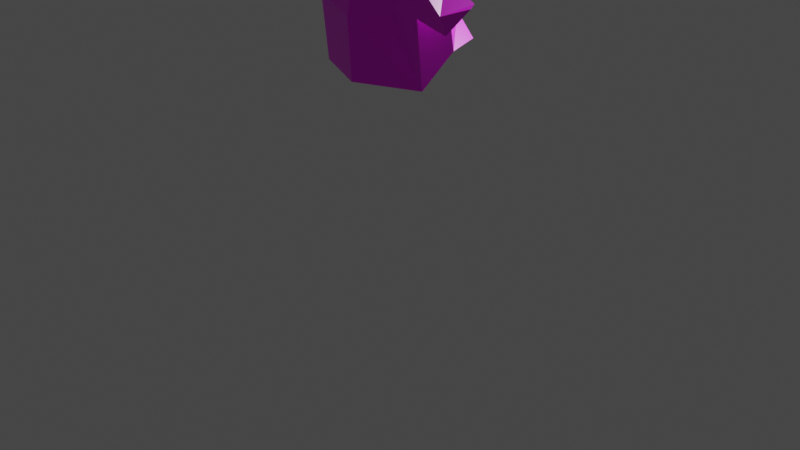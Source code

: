 # Source: cowhat.blend  (saved by Blender 2.93.20; exported with 4.5.12 LTS)
import bpy
from mathutils import Matrix  # noqa: F401  (used for matrix-valued properties, if any)

bpy.ops.wm.read_factory_settings(use_empty=True)
scene = bpy.context.scene
scene.name = 'Scene'

# ---- collections
col_collection = bpy.data.collections.new('Collection'); scene.collection.children.link(col_collection)

# ---- images (referenced by path relative to the original .blend; pixels are not part of the script)
import os
ASSET_DIR = os.environ.get("B2B_ASSET_DIR", "")  # directory of the original .blend (textures are referenced by path, not embedded)
HERE = os.path.dirname(os.path.abspath(__file__))  # packed textures are extracted next to this script under _unpacked/

def load_image(name, relpath, width, height, colorspace="sRGB"):
    """Load a texture the original file referenced (path relative to the .blend, or extracted next to this script)."""
    p = next((c for c in (os.path.join(HERE, relpath), os.path.join(ASSET_DIR, relpath)) if relpath and os.path.exists(c)), "")
    if p:
        img = bpy.data.images.load(p, check_existing=True)
        img.name = name
    else:  # same state as the original file: an image datablock whose file is absent (Cycles renders it pink)
        img = bpy.data.images.new(name, width, height)
        img.source = "FILE"
        img.filepath = "//" + (relpath or name)
    img.colorspace_settings.name = colorspace
    return img
img_material_base_color = load_image('Material Base Color', 'cowhatmaterial.png', 1024, 1024, 'sRGB')

# ---- materials (node trees are filled in below, after node groups)
mat_material = bpy.data.materials.new('Material')
mat_material.alpha_threshold = 0.0
mat_material.use_transparent_shadow = False
mat_material.line_color = (0.0, 0.0, 0.0, 1.0)

# ---- material node trees
mat_material.use_nodes = True; mat_material.node_tree.nodes.clear()
_N = mat_material.node_tree.nodes; _L = mat_material.node_tree.links
n0 = _N.new('ShaderNodeOutputMaterial'); n0.name = 'Material Output'; n0.location = (300, 300)
n1 = _N.new('ShaderNodeBsdfPrincipled'); n1.name = 'Principled BSDF'; n1.location = (10, 300)
n1.distribution = 'GGX'
n1.subsurface_method = 'BURLEY'
n1.inputs[2].default_value = 0.4
n1.inputs[3].default_value = 1.45
n1.inputs[27].default_value = (0.0, 0.0, 0.0, 1.0)
n1.inputs[28].default_value = 1.0
n2 = _N.new('ShaderNodeTexImage'); n2.name = 'Image Texture'; n2.location = (-280, 280)
n2.image = img_material_base_color
_L.new(n1.outputs[0], n0.inputs[0])
_L.new(n2.outputs[0], n1.inputs[0])
n0.is_active_output = True

# ---- world
world_world = bpy.data.worlds.new('World'); scene.world = world_world
world_world.use_nodes = True; world_world.node_tree.nodes.clear()
_N = world_world.node_tree.nodes; _L = world_world.node_tree.links
n0 = _N.new('ShaderNodeOutputWorld'); n0.name = 'World Output'; n0.location = (300, 300)
n1 = _N.new('ShaderNodeBackground'); n1.name = 'Background'; n1.location = (10, 300)
n1.inputs[0].default_value = (0.05088, 0.05088, 0.05088, 1.0)
_L.new(n1.outputs[0], n0.inputs[0])
n0.is_active_output = True
world_world.color = (0.05088, 0.05088, 0.05088)
world_world.use_sun_shadow = False
world_world.sun_shadow_jitter_overblur = 0.0

# ---- cameras
cam_camera = bpy.data.cameras.new('Camera')
cam_camera.clip_end = 100.0
cam_camera.ortho_scale = 7.314

# ---- lights
light_light = bpy.data.lights.new('Light', 'POINT')
light_light.transmission_factor = 0.0
light_light.energy = 1000.0
light_light.shadow_soft_size = 0.1
light_light.shadow_maximum_resolution = 0.006
light_light.use_absolute_resolution = True

# ---- meshes
me_cube = bpy.data.meshes.new('Cube')
me_cube.from_pydata([(0.0, -0.1488, 0.9479), (-0.4125, -0.1488, 0.778), (0.0, -0.2315, 0.0723), (0.0, 0.1177, 0.924), (-0.4125, 0.1177, 0.7088), (-0.0005082, 0.2557, 0.06868), (-0.4125, -0.1028, 0.5083), (-0.4125, -0.05678, 0.07491), (-0.6366, -0.1488, 0.5768), (-0.6366, 0.1177, 0.5967), (-0.6366, -0.1028, 0.4586), (-0.4125, 0.1963, 0.2601), (-9.177e-05, 0.6451, 0.1651), (-0.0003012, 0.6499, 0.3307), (-0.2073, 0.5794, 0.213), (-0.7635, -0.04464, 0.6241), (0.0, -0.2529, 0.4632)], [], [(1, 0, 3, 4), (12, 14, 13), (10, 9, 4), (10, 6, 8), (4, 9, 8, 1), (4, 3, 11), (8, 9, 15), (8, 15, 10), (10, 15, 9), (6, 4, 1), (4, 11, 7, 6), (11, 5, 7), (2, 7, 5), (2, 16, 7), (1, 6, 7, 16, 0), (14, 11, 13), (11, 3, 13), (1, 8, 6), (4, 6, 10), (5, 11, 14), (14, 12, 5)])
_uv = me_cube.uv_layers.new(name='UVMap')
_uv.uv.foreach_set('vector', [0.7848, 0.2758, 0.7901, 0.0, 0.9562, 0.005193, 0.9562, 0.296, 0.7726, 0.5435, 0.7726, 0.6826, 0.6718, 0.5661, 0.5121, 0.6376, 0.67, 0.6495, 0.6718, 0.7559, 0.3664, 0.4825, 0.3418, 0.3421, 0.4374, 0.4512, 0.9562, 0.296, 0.9557, 0.4524, 0.7947, 0.4617, 0.7848, 0.2758, 0.7848, 0.7588, 0.9353, 0.5125, 0.9353, 1.0, 0.7947, 0.4617, 0.9557, 0.4524, 0.8453, 0.5125, 0.4374, 0.4512, 0.4885, 0.5237, 0.3664, 0.4825, 0.5121, 0.6376, 0.5952, 0.5435, 0.67, 0.6495, 0.4871, 0.5237, 0.4871, 0.7104, 0.3427, 0.616, 0.3507, 0.8892, 0.3427, 0.7104, 0.49, 0.7259, 0.4819, 0.8892, 0.5002, 0.2842, 0.7848, 0.2501, 0.5463, 0.4657, 0.7848, 0.5435, 0.5463, 0.4657, 0.7848, 0.2501, 0.0, 0.191, 0.2269, 0.1001, 0.08896, 0.445, 0.5002, 0.2764, 0.3418, 0.3421, 0.08896, 0.445, 0.2269, 0.1001, 0.5002, 0.0, 0.07445, 0.5623, 0.3427, 0.5237, 0.0, 0.699, 0.3427, 0.5237, 0.3427, 0.9738, 0.0, 0.699, 0.5002, 0.2764, 0.4374, 0.4512, 0.3418, 0.3421, 0.6718, 0.7559, 0.5002, 0.7559, 0.5121, 0.6376, 0.7848, 0.2501, 0.5002, 0.2842, 0.6296, 0.0463, 0.6296, 0.0463, 0.7607, 0.0, 0.7848, 0.2501])
me_cube.materials.append(mat_material)
me_cube.use_remesh_preserve_volume = False
me_cube.use_remesh_preserve_attributes = False
me_cube.use_mirror_vertex_groups = False
me_cube.use_paint_bone_selection = False
me_cube.use_paint_mask = True
me_cube.update()

# ---- objects
ob_cube = bpy.data.objects.new('Cube', me_cube)
ob_light = bpy.data.objects.new('Light', light_light)
ob_camera = bpy.data.objects.new('Camera', cam_camera)

# ---- transforms, parenting, visibility, modifiers, constraints
ob_cube.location = (-0.004147, -0.2327, 1.483)
ob_cube.scale = (1.564, 1.564, 1.564)
ob_cube.lock_rotations_4d = False
ob_cube.empty_display_type = 'ARROWS'
ob_cube.lineart.crease_threshold = 0.0
_m = ob_cube.modifiers.new('Mirror', 'MIRROR')
_m.use_clip = True
ob_light.location = (0.7065, 3.882, 3.801)
ob_light.rotation_euler = (0.6503, 0.05522, 1.866)
ob_light.lock_rotations_4d = False
ob_light.empty_display_type = 'ARROWS'
ob_light.color = (0.0, 0.0, 0.0, 0.0)
ob_light.lineart.crease_threshold = 0.0
ob_camera.location = (7.359, -6.926, 4.958)
ob_camera.rotation_euler = (1.109, 0.0, 0.8149)
ob_camera.lock_rotations_4d = False
ob_camera.empty_display_type = 'ARROWS'
ob_camera.color = (0.0, 0.0, 0.0, 0.0)
ob_camera.display_type = 'WIRE'
ob_camera.lineart.crease_threshold = 0.0

# ---- collection membership
col_collection.objects.link(ob_cube)
col_collection.objects.link(ob_light)
col_collection.objects.link(ob_camera)

# ---- scene / render settings (as saved in the file)
scene.camera = ob_camera
scene.frame_start = 1; scene.frame_end = 250; scene.frame_set(1)
scene.render.engine = 'BLENDER_EEVEE_NEXT'
scene.cycles.use_denoising = False
scene.cycles.samples = 128
scene.cycles.sampling_pattern = 'TABULATED_SOBOL'
scene.cycles.use_adaptive_sampling = False
scene.cycles.use_light_tree = False
scene.view_settings.view_transform = 'Filmic'
bpy.context.view_layer.update()
